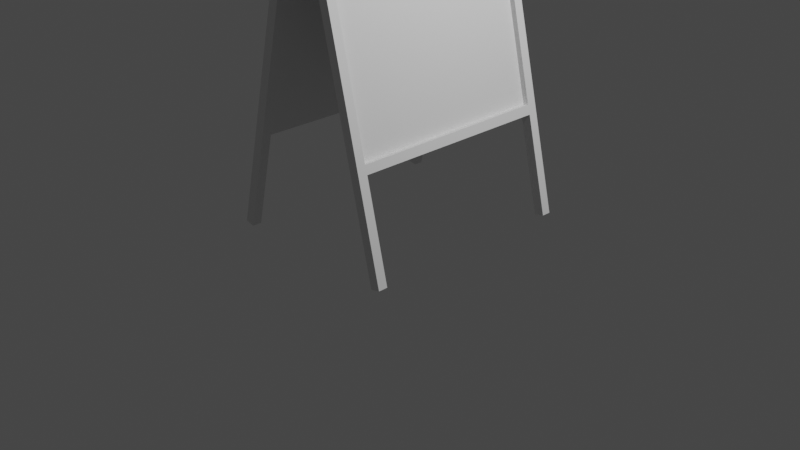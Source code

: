 # Source: chalk.blend  (saved by Blender 2.91.10; exported with 4.5.12 LTS)
import bpy
from mathutils import Matrix  # noqa: F401  (used for matrix-valued properties, if any)

bpy.ops.wm.read_factory_settings(use_empty=True)
scene = bpy.context.scene
scene.name = 'Scene'

# ---- collections
col_collection = bpy.data.collections.new('Collection'); scene.collection.children.link(col_collection)

# ---- materials (node trees are filled in below, after node groups)
mat_material = bpy.data.materials.new('Material')
mat_material.alpha_threshold = 0.0
mat_material.use_transparent_shadow = False
mat_material.line_color = (0.0, 0.0, 0.0, 1.0)

# ---- material node trees
mat_material.use_nodes = True; mat_material.node_tree.nodes.clear()
_N = mat_material.node_tree.nodes; _L = mat_material.node_tree.links
n0 = _N.new('ShaderNodeOutputMaterial'); n0.name = 'Material Output'; n0.location = (300, 300)
n1 = _N.new('ShaderNodeBsdfPrincipled'); n1.name = 'Principled BSDF'; n1.location = (10, 300)
n1.distribution = 'GGX'
n1.subsurface_method = 'BURLEY'
n1.inputs[2].default_value = 0.4
n1.inputs[3].default_value = 1.45
n1.inputs[27].default_value = (0.0, 0.0, 0.0, 1.0)
n1.inputs[28].default_value = 1.0
_L.new(n1.outputs[0], n0.inputs[0])
n0.is_active_output = True

# ---- world
world_world = bpy.data.worlds.new('World'); scene.world = world_world
world_world.use_nodes = True; world_world.node_tree.nodes.clear()
_N = world_world.node_tree.nodes; _L = world_world.node_tree.links
n0 = _N.new('ShaderNodeOutputWorld'); n0.name = 'World Output'; n0.location = (300, 300)
n1 = _N.new('ShaderNodeBackground'); n1.name = 'Background'; n1.location = (10, 300)
n1.inputs[0].default_value = (0.05088, 0.05088, 0.05088, 1.0)
_L.new(n1.outputs[0], n0.inputs[0])
n0.is_active_output = True
world_world.color = (0.05088, 0.05088, 0.05088)
world_world.use_sun_shadow = False
world_world.sun_shadow_jitter_overblur = 0.0

# ---- cameras
cam_camera = bpy.data.cameras.new('Camera')
cam_camera.clip_end = 100.0
cam_camera.ortho_scale = 7.314

# ---- lights
light_light = bpy.data.lights.new('Light', 'POINT')
light_light.transmission_factor = 0.0
light_light.energy = 1000.0
light_light.shadow_soft_size = 0.1
light_light.shadow_maximum_resolution = 0.006
light_light.use_absolute_resolution = True

# ---- meshes
me_cube = bpy.data.meshes.new('Cube')
me_cube.from_pydata([(-0.1022, -1.174, 3.672), (-0.7382, -1.174, 1.046), (-0.1022, 1.174, 3.672), (-0.7382, 1.174, 1.046), (0.0, -1.174, 3.648), (-0.636, -1.174, 1.022), (-1.192e-07, 1.174, 3.648), (-0.636, 1.174, 1.022), (-0.636, 1.075, 1.022), (-0.1022, 1.003, 3.672), (0.0, 1.003, 3.648), (-0.7382, 1.075, 1.046), (0.0, -1.003, 3.648), (-0.7382, -1.075, 1.046), (-0.636, -1.075, 1.022), (-0.1022, -1.003, 3.672), (-0.6905, -1.174, 1.243), (-0.5883, 1.174, 1.219), (-0.6905, 1.174, 1.243), (-0.5883, -1.174, 1.219), (-0.7161, 1.08, 1.137), (-0.5883, 1.003, 1.219), (-0.7143, -1.07, 1.145), (-0.5883, -1.003, 1.219), (-0.04412, 1.174, 3.465), (-0.1463, -1.174, 3.49), (-0.1463, 1.174, 3.49), (-0.04412, -1.174, 3.465), (-0.1225, 1.07, 3.589), (-0.04412, 1.003, 3.465), (-0.1207, -1.08, 3.596), (-0.04412, -1.003, 3.465), (-0.8832, 1.075, 0.0009716), (-0.8832, 1.174, 0.0009716), (-0.9854, -1.174, 0.02572), (-0.8832, -1.174, 0.0009716), (-0.9854, 1.174, 0.02572), (-0.9854, -1.075, 0.02572), (-0.9854, 1.075, 0.02572), (-0.8832, -1.075, 0.0009716), (-0.636, -1.192e-07, 1.022), (-0.1022, 0.0, 3.672), (0.0, 0.0, 3.648), (-0.7382, -1.192e-07, 1.046), (-0.5883, -1.192e-07, 1.219), (-0.7152, 0.004471, 1.141), (-0.04412, 0.0, 3.465), (-0.1216, -0.004471, 3.593), (-0.4184, -1.174, 2.367), (-0.4184, 1.174, 2.367), (-0.3162, -1.174, 2.342), (-0.4184, 1.075, 2.367), (-0.3162, 1.003, 2.342), (-0.4184, -1.075, 2.367), (-0.3162, -1.003, 2.342), (-0.3162, 1.174, 2.342), (0.3615, 9.459e-08, 2.353), (-0.3162, -5.96e-08, 2.342), (0.06377, 1.08, 3.583), (0.06559, -1.07, 3.575), (0.06468, 0.004471, 3.579), (0.6582, -0.004471, 1.127), (0.6573, 1.07, 1.131), (0.3615, 1.075, 2.353), (0.6592, -1.08, 1.123), (0.3615, -1.075, 2.353), (0.3162, 8.725e-08, 2.342), (0.3162, -1.174, 2.342), (0.3162, 1.003, 2.342), (0.4184, 1.075, 2.367), (0.3162, -1.003, 2.342), (0.4184, -1.075, 2.367), (0.3162, 1.174, 2.342), (0.4184, -1.174, 2.367), (0.4184, 1.174, 2.367), (0.1216, 0.004471, 3.593), (0.04412, 3.857e-09, 3.465), (0.7152, -0.004471, 1.141), (0.5883, 1.706e-07, 1.219), (0.7382, 1.837e-07, 1.046), (0.0, 0.0, 3.648), (0.1022, 8.932e-09, 3.672), (0.636, 1.748e-07, 1.022), (0.8832, 1.075, 0.0009716), (0.9854, -1.075, 0.02572), (0.9854, 1.075, 0.02572), (0.9854, -1.174, 0.02572), (0.8832, 1.174, 0.0009716), (0.9854, 1.174, 0.02572), (0.8832, -1.174, 0.0009716), (0.8832, -1.075, 0.0009716), (0.04412, 1.003, 3.465), (0.1207, 1.08, 3.596), (0.04412, -1.003, 3.465), (0.1225, -1.07, 3.589), (0.04412, 1.174, 3.465), (0.1463, -1.174, 3.49), (0.1463, 1.174, 3.49), (0.04412, -1.174, 3.465), (0.5883, 1.003, 1.219), (0.7143, 1.07, 1.145), (0.5883, -1.003, 1.219), (0.7161, -1.08, 1.137), (0.5883, 1.174, 1.219), (0.6905, -1.174, 1.243), (0.5883, -1.174, 1.219), (0.6905, 1.174, 1.243), (0.1022, 1.003, 3.672), (0.636, 1.075, 1.022), (0.7382, 1.075, 1.046), (-8.771e-08, 1.003, 3.648), (0.7382, -1.075, 1.046), (8.771e-08, -1.003, 3.648), (0.1022, -1.003, 3.672), (0.636, -1.075, 1.022), (-0.3615, 1.075, 2.353), (-0.6592, 1.08, 1.123), (-0.3615, -1.075, 2.353), (-0.6573, -1.07, 1.131), (-0.6582, 0.004471, 1.127), (-0.06468, -0.004471, 3.579), (-0.06559, 1.07, 3.575), (-0.06377, -1.08, 3.583), (-0.3615, -6.299e-08, 2.353), (0.636, -1.174, 1.022), (2.218e-07, -1.174, 3.648), (0.636, 1.174, 1.022), (-1.026e-07, 1.174, 3.648), (0.7382, -1.174, 1.046), (0.1022, -1.174, 3.672), (0.7382, 1.174, 1.046), (0.1022, 1.174, 3.672)], [], [(9, 10, 6, 2), (26, 2, 6, 24), (31, 12, 4, 27), (5, 1, 34, 35), (28, 9, 2, 26), (27, 4, 0, 25), (47, 41, 9, 28), (40, 43, 11, 8), (24, 6, 10, 29), (41, 42, 10, 9), (0, 4, 12, 15), (13, 14, 39, 37), (25, 0, 15, 30), (46, 42, 12, 31), (40, 44, 23, 14), (1, 16, 22, 13), (7, 17, 21, 8), (43, 45, 20, 11), (5, 19, 16, 1), (11, 20, 18, 3), (14, 23, 19, 5), (3, 18, 17, 7), (57, 46, 31, 54), (48, 25, 30, 53), (55, 24, 29, 52), (51, 20, 116, 115), (50, 27, 25, 48), (51, 28, 26, 49), (54, 31, 27, 50), (49, 26, 24, 55), (32, 38, 36, 33), (35, 34, 37, 39), (3, 7, 33, 36), (8, 11, 38, 32), (11, 3, 36, 38), (14, 5, 35, 39), (7, 8, 32, 33), (1, 13, 37, 34), (22, 53, 117, 118), (52, 29, 46, 57), (13, 22, 45, 43), (8, 21, 44, 40), (29, 10, 42, 46), (15, 12, 42, 41), (14, 13, 43, 40), (30, 15, 41, 47), (21, 52, 57, 44), (28, 51, 115, 121), (18, 49, 55, 17), (23, 54, 50, 19), (20, 51, 49, 18), (19, 50, 48, 16), (53, 30, 122, 117), (17, 55, 52, 21), (16, 48, 53, 22), (44, 57, 54, 23), (75, 94, 59, 60), (77, 100, 62, 61), (102, 77, 61, 64), (92, 75, 60, 58), (61, 56, 65, 64), (62, 63, 56, 61), (63, 58, 60, 56), (56, 60, 59, 65), (78, 66, 68, 99), (106, 74, 69, 100), (105, 67, 70, 101), (69, 92, 58, 63), (103, 72, 74, 106), (102, 71, 73, 104), (99, 68, 72, 103), (104, 73, 67, 105), (94, 71, 65, 59), (101, 70, 66, 78), (92, 107, 81, 75), (108, 109, 79, 82), (107, 110, 80, 81), (93, 112, 80, 76), (114, 101, 78, 82), (109, 100, 77, 79), (70, 93, 76, 66), (100, 69, 63, 62), (130, 109, 85, 88), (124, 114, 90, 89), (108, 126, 87, 83), (111, 128, 86, 84), (114, 111, 84, 90), (128, 124, 89, 86), (87, 88, 85, 83), (90, 84, 86, 89), (73, 96, 98, 67), (68, 91, 95, 72), (71, 94, 96, 73), (72, 95, 97, 74), (71, 102, 64, 65), (67, 98, 93, 70), (74, 97, 92, 69), (66, 76, 91, 68), (128, 104, 105, 124), (108, 99, 103, 126), (111, 102, 104, 128), (126, 103, 106, 130), (79, 77, 102, 111), (124, 105, 101, 114), (130, 106, 100, 109), (82, 78, 99, 108), (76, 80, 110, 91), (97, 131, 107, 92), (109, 108, 83, 85), (131, 127, 110, 107), (81, 80, 112, 113), (98, 125, 112, 93), (123, 120, 121, 115), (117, 122, 120, 123), (118, 117, 123, 119), (119, 123, 115, 116), (30, 47, 120, 122), (20, 45, 119, 116), (45, 22, 118, 119), (47, 28, 121, 120), (82, 79, 111, 114), (75, 81, 113, 94), (95, 127, 131, 97), (94, 113, 129, 96), (126, 130, 88, 87), (91, 110, 127, 95), (96, 129, 125, 98), (113, 112, 125, 129)])
_uv = me_cube.uv_layers.new(name='UVMap')
_uv.uv.foreach_set('vector', [0.625, 0.725, 0.875, 0.725, 0.875, 0.75, 0.625, 0.75, 0.6077, 0.75, 0.625, 0.75, 0.625, 1.0, 0.6077, 1.0, 0.6077, 0.2275, 0.625, 0.2275, 0.625, 0.25, 0.6077, 0.25, 0.375, 0.25, 0.375, 0.5, 0.375, 0.5, 0.375, 0.25, 0.6077, 0.725, 0.625, 0.725, 0.625, 0.75, 0.6077, 0.75, 0.6077, 0.25, 0.625, 0.25, 0.625, 0.5, 0.6077, 0.5, 0.6077, 0.6237, 0.625, 0.6237, 0.625, 0.725, 0.6077, 0.725, 0.125, 0.6237, 0.375, 0.6237, 0.375, 0.725, 0.125, 0.725, 0.6077, 0.0, 0.625, 0.0, 0.625, 0.025, 0.6077, 0.025, 0.625, 0.6237, 0.875, 0.6237, 0.875, 0.725, 0.625, 0.725, 0.625, 0.5, 0.875, 0.5, 0.875, 0.5225, 0.625, 0.5225, 0.375, 0.5225, 0.125, 0.5225, 0.125, 0.5225, 0.375, 0.5225, 0.6077, 0.5, 0.625, 0.5, 0.625, 0.5225, 0.6077, 0.5225, 0.6077, 0.1262, 0.625, 0.1262, 0.625, 0.2275, 0.6077, 0.2275, 0.375, 0.1262, 0.3938, 0.1262, 0.3938, 0.2275, 0.375, 0.2275, 0.375, 0.5, 0.3937, 0.5, 0.3938, 0.5225, 0.375, 0.5225, 0.375, 0.0, 0.3938, 0.0, 0.3938, 0.025, 0.375, 0.025, 0.375, 0.6237, 0.3938, 0.6237, 0.3938, 0.725, 0.375, 0.725, 0.375, 0.25, 0.3938, 0.25, 0.3937, 0.5, 0.375, 0.5, 0.375, 0.725, 0.3938, 0.725, 0.3938, 0.75, 0.375, 0.75, 0.375, 0.2275, 0.3938, 0.2275, 0.3938, 0.25, 0.375, 0.25, 0.375, 0.75, 0.3938, 0.75, 0.3938, 1.0, 0.375, 1.0, 0.5007, 0.1262, 0.6077, 0.1262, 0.6077, 0.2275, 0.5007, 0.2275, 0.5007, 0.5, 0.6077, 0.5, 0.6077, 0.5225, 0.5007, 0.5225, 0.5007, 0.0, 0.6077, 0.0, 0.6077, 0.025, 0.5007, 0.025, 0.5007, 0.725, 0.3938, 0.725, 0.3938, 0.725, 0.5007, 0.725, 0.5007, 0.25, 0.6077, 0.25, 0.6077, 0.5, 0.5007, 0.5, 0.5007, 0.725, 0.6077, 0.725, 0.6077, 0.75, 0.5007, 0.75, 0.5007, 0.2275, 0.6077, 0.2275, 0.6077, 0.25, 0.5007, 0.25, 0.5007, 0.75, 0.6077, 0.75, 0.6077, 1.0, 0.5007, 1.0, 0.125, 0.725, 0.375, 0.725, 0.375, 0.75, 0.125, 0.75, 0.125, 0.5, 0.375, 0.5, 0.375, 0.5225, 0.125, 0.5225, 0.375, 0.75, 0.375, 1.0, 0.375, 1.0, 0.375, 0.75, 0.125, 0.725, 0.375, 0.725, 0.375, 0.725, 0.125, 0.725, 0.375, 0.725, 0.375, 0.75, 0.375, 0.75, 0.375, 0.725, 0.375, 0.2275, 0.375, 0.25, 0.375, 0.25, 0.375, 0.2275, 0.375, 0.0, 0.375, 0.025, 0.375, 0.025, 0.375, 0.0, 0.375, 0.5, 0.375, 0.5225, 0.375, 0.5225, 0.375, 0.5, 0.3938, 0.5225, 0.5007, 0.5225, 0.5007, 0.5225, 0.3938, 0.5225, 0.5007, 0.025, 0.6077, 0.025, 0.6077, 0.1262, 0.5007, 0.1262, 0.375, 0.5225, 0.3938, 0.5225, 0.3938, 0.6237, 0.375, 0.6237, 0.375, 0.025, 0.3938, 0.025, 0.3938, 0.1262, 0.375, 0.1262, 0.6077, 0.025, 0.625, 0.025, 0.625, 0.1262, 0.6077, 0.1262, 0.625, 0.5225, 0.875, 0.5225, 0.875, 0.6237, 0.625, 0.6237, 0.125, 0.5225, 0.375, 0.5225, 0.375, 0.6237, 0.125, 0.6237, 0.6077, 0.5225, 0.625, 0.5225, 0.625, 0.6237, 0.6077, 0.6237, 0.3938, 0.025, 0.5007, 0.025, 0.5007, 0.1262, 0.3938, 0.1262, 0.6077, 0.725, 0.5007, 0.725, 0.5007, 0.725, 0.6077, 0.725, 0.3938, 0.75, 0.5007, 0.75, 0.5007, 1.0, 0.3938, 1.0, 0.3938, 0.2275, 0.5007, 0.2275, 0.5007, 0.25, 0.3938, 0.25, 0.3938, 0.725, 0.5007, 0.725, 0.5007, 0.75, 0.3938, 0.75, 0.3938, 0.25, 0.5007, 0.25, 0.5007, 0.5, 0.3937, 0.5, 0.5007, 0.5225, 0.6077, 0.5225, 0.6077, 0.5225, 0.5007, 0.5225, 0.3938, 0.0, 0.5007, 0.0, 0.5007, 0.025, 0.3938, 0.025, 0.3937, 0.5, 0.5007, 0.5, 0.5007, 0.5225, 0.3938, 0.5225, 0.3938, 0.1262, 0.5007, 0.1262, 0.5007, 0.2275, 0.3938, 0.2275, 0.6077, 0.6237, 0.6077, 0.725, 0.6077, 0.725, 0.6077, 0.6237, 0.3938, 0.6237, 0.3938, 0.5225, 0.3938, 0.5225, 0.3938, 0.6237, 0.3938, 0.725, 0.3938, 0.6237, 0.3938, 0.6237, 0.3938, 0.725, 0.6077, 0.5225, 0.6077, 0.6237, 0.6077, 0.6237, 0.6077, 0.5225, 0.3938, 0.6237, 0.5007, 0.6237, 0.5007, 0.725, 0.3938, 0.725, 0.3938, 0.5225, 0.5007, 0.5225, 0.5007, 0.6237, 0.3938, 0.6237, 0.5007, 0.5225, 0.6077, 0.5225, 0.6077, 0.6237, 0.5007, 0.6237, 0.5007, 0.6237, 0.6077, 0.6237, 0.6077, 0.725, 0.5007, 0.725, 0.3938, 0.1262, 0.5007, 0.1262, 0.5007, 0.2275, 0.3938, 0.2275, 0.3937, 0.5, 0.5007, 0.5, 0.5007, 0.5225, 0.3938, 0.5225, 0.3938, 0.0, 0.5007, 0.0, 0.5007, 0.025, 0.3938, 0.025, 0.5007, 0.5225, 0.6077, 0.5225, 0.6077, 0.5225, 0.5007, 0.5225, 0.3938, 0.25, 0.5007, 0.25, 0.5007, 0.5, 0.3937, 0.5, 0.3938, 0.725, 0.5007, 0.725, 0.5007, 0.75, 0.3938, 0.75, 0.3938, 0.2275, 0.5007, 0.2275, 0.5007, 0.25, 0.3938, 0.25, 0.3938, 0.75, 0.5007, 0.75, 0.5007, 1.0, 0.3938, 1.0, 0.6077, 0.725, 0.5007, 0.725, 0.5007, 0.725, 0.6077, 0.725, 0.3938, 0.025, 0.5007, 0.025, 0.5007, 0.1262, 0.3938, 0.1262, 0.6077, 0.5225, 0.625, 0.5225, 0.625, 0.6237, 0.6077, 0.6237, 0.125, 0.5225, 0.375, 0.5225, 0.375, 0.6237, 0.125, 0.6237, 0.625, 0.5225, 0.875, 0.5225, 0.875, 0.6237, 0.625, 0.6237, 0.6077, 0.025, 0.625, 0.025, 0.625, 0.1262, 0.6077, 0.1262, 0.375, 0.025, 0.3938, 0.025, 0.3938, 0.1262, 0.375, 0.1262, 0.375, 0.5225, 0.3938, 0.5225, 0.3938, 0.6237, 0.375, 0.6237, 0.5007, 0.025, 0.6077, 0.025, 0.6077, 0.1262, 0.5007, 0.1262, 0.3938, 0.5225, 0.5007, 0.5225, 0.5007, 0.5225, 0.3938, 0.5225, 0.375, 0.5, 0.375, 0.5225, 0.375, 0.5225, 0.375, 0.5, 0.375, 0.0, 0.375, 0.025, 0.375, 0.025, 0.375, 0.0, 0.375, 0.2275, 0.375, 0.25, 0.375, 0.25, 0.375, 0.2275, 0.375, 0.725, 0.375, 0.75, 0.375, 0.75, 0.375, 0.725, 0.125, 0.725, 0.375, 0.725, 0.375, 0.725, 0.125, 0.725, 0.375, 0.75, 0.375, 1.0, 0.375, 1.0, 0.375, 0.75, 0.125, 0.5, 0.375, 0.5, 0.375, 0.5225, 0.125, 0.5225, 0.125, 0.725, 0.375, 0.725, 0.375, 0.75, 0.125, 0.75, 0.5007, 0.75, 0.6077, 0.75, 0.6077, 1.0, 0.5007, 1.0, 0.5007, 0.2275, 0.6077, 0.2275, 0.6077, 0.25, 0.5007, 0.25, 0.5007, 0.725, 0.6077, 0.725, 0.6077, 0.75, 0.5007, 0.75, 0.5007, 0.25, 0.6077, 0.25, 0.6077, 0.5, 0.5007, 0.5, 0.5007, 0.725, 0.3938, 0.725, 0.3938, 0.725, 0.5007, 0.725, 0.5007, 0.0, 0.6077, 0.0, 0.6077, 0.025, 0.5007, 0.025, 0.5007, 0.5, 0.6077, 0.5, 0.6077, 0.5225, 0.5007, 0.5225, 0.5007, 0.1262, 0.6077, 0.1262, 0.6077, 0.2275, 0.5007, 0.2275, 0.375, 0.75, 0.3938, 0.75, 0.3938, 1.0, 0.375, 1.0, 0.375, 0.2275, 0.3938, 0.2275, 0.3938, 0.25, 0.375, 0.25, 0.375, 0.725, 0.3938, 0.725, 0.3938, 0.75, 0.375, 0.75, 0.375, 0.25, 0.3938, 0.25, 0.3937, 0.5, 0.375, 0.5, 0.375, 0.6237, 0.3938, 0.6237, 0.3938, 0.725, 0.375, 0.725, 0.375, 0.0, 0.3938, 0.0, 0.3938, 0.025, 0.375, 0.025, 0.375, 0.5, 0.3937, 0.5, 0.3938, 0.5225, 0.375, 0.5225, 0.375, 0.1262, 0.3938, 0.1262, 0.3938, 0.2275, 0.375, 0.2275, 0.6077, 0.1262, 0.625, 0.1262, 0.625, 0.2275, 0.6077, 0.2275, 0.6077, 0.5, 0.625, 0.5, 0.625, 0.5225, 0.6077, 0.5225, 0.375, 0.5225, 0.125, 0.5225, 0.125, 0.5225, 0.375, 0.5225, 0.625, 0.5, 0.875, 0.5, 0.875, 0.5225, 0.625, 0.5225, 0.625, 0.6237, 0.875, 0.6237, 0.875, 0.725, 0.625, 0.725, 0.6077, 0.0, 0.625, 0.0, 0.625, 0.025, 0.6077, 0.025, 0.5007, 0.6237, 0.6077, 0.6237, 0.6077, 0.725, 0.5007, 0.725, 0.5007, 0.5225, 0.6077, 0.5225, 0.6077, 0.6237, 0.5007, 0.6237, 0.3938, 0.5225, 0.5007, 0.5225, 0.5007, 0.6237, 0.3938, 0.6237, 0.3938, 0.6237, 0.5007, 0.6237, 0.5007, 0.725, 0.3938, 0.725, 0.6077, 0.5225, 0.6077, 0.6237, 0.6077, 0.6237, 0.6077, 0.5225, 0.3938, 0.725, 0.3938, 0.6237, 0.3938, 0.6237, 0.3938, 0.725, 0.3938, 0.6237, 0.3938, 0.5225, 0.3938, 0.5225, 0.3938, 0.6237, 0.6077, 0.6237, 0.6077, 0.725, 0.6077, 0.725, 0.6077, 0.6237, 0.125, 0.6237, 0.375, 0.6237, 0.375, 0.725, 0.125, 0.725, 0.6077, 0.6237, 0.625, 0.6237, 0.625, 0.725, 0.6077, 0.725, 0.6077, 0.25, 0.625, 0.25, 0.625, 0.5, 0.6077, 0.5, 0.6077, 0.725, 0.625, 0.725, 0.625, 0.75, 0.6077, 0.75, 0.375, 0.25, 0.375, 0.5, 0.375, 0.5, 0.375, 0.25, 0.6077, 0.2275, 0.625, 0.2275, 0.625, 0.25, 0.6077, 0.25, 0.6077, 0.75, 0.625, 0.75, 0.625, 1.0, 0.6077, 1.0, 0.625, 0.725, 0.875, 0.725, 0.875, 0.75, 0.625, 0.75])
me_cube.materials.append(mat_material)
me_cube.use_remesh_preserve_volume = False
me_cube.use_remesh_preserve_attributes = False
me_cube.use_mirror_vertex_groups = False
me_cube.update()

# ---- objects
ob_cube = bpy.data.objects.new('Cube', me_cube)
ob_light = bpy.data.objects.new('Light', light_light)
ob_camera = bpy.data.objects.new('Camera', cam_camera)

# ---- transforms, parenting, visibility, modifiers, constraints
ob_cube.location = (0.0, 0.0, 0.0)
ob_cube.lock_rotations_4d = False
ob_cube.empty_display_type = 'ARROWS'
ob_cube.lineart.crease_threshold = 0.0
ob_light.location = (4.076, 1.005, 5.904)
ob_light.rotation_euler = (0.6503, 0.05522, 1.866)
ob_light.lock_rotations_4d = False
ob_light.empty_display_type = 'ARROWS'
ob_light.color = (0.0, 0.0, 0.0, 0.0)
ob_light.lineart.crease_threshold = 0.0
ob_camera.location = (7.359, -6.926, 4.958)
ob_camera.rotation_euler = (1.109, 0.0, 0.8149)
ob_camera.lock_rotations_4d = False
ob_camera.empty_display_type = 'ARROWS'
ob_camera.color = (0.0, 0.0, 0.0, 0.0)
ob_camera.display_type = 'WIRE'
ob_camera.lineart.crease_threshold = 0.0

# ---- collection membership
col_collection.objects.link(ob_cube)
col_collection.objects.link(ob_light)
col_collection.objects.link(ob_camera)

# ---- scene / render settings (as saved in the file)
scene.camera = ob_camera
scene.frame_start = 1; scene.frame_end = 250; scene.frame_set(1)
scene.render.engine = 'BLENDER_EEVEE_NEXT'
scene.cycles.use_denoising = False
scene.cycles.samples = 128
scene.cycles.sampling_pattern = 'TABULATED_SOBOL'
scene.cycles.use_adaptive_sampling = False
scene.cycles.use_light_tree = False
scene.view_settings.view_transform = 'Filmic'
bpy.context.view_layer.update()
